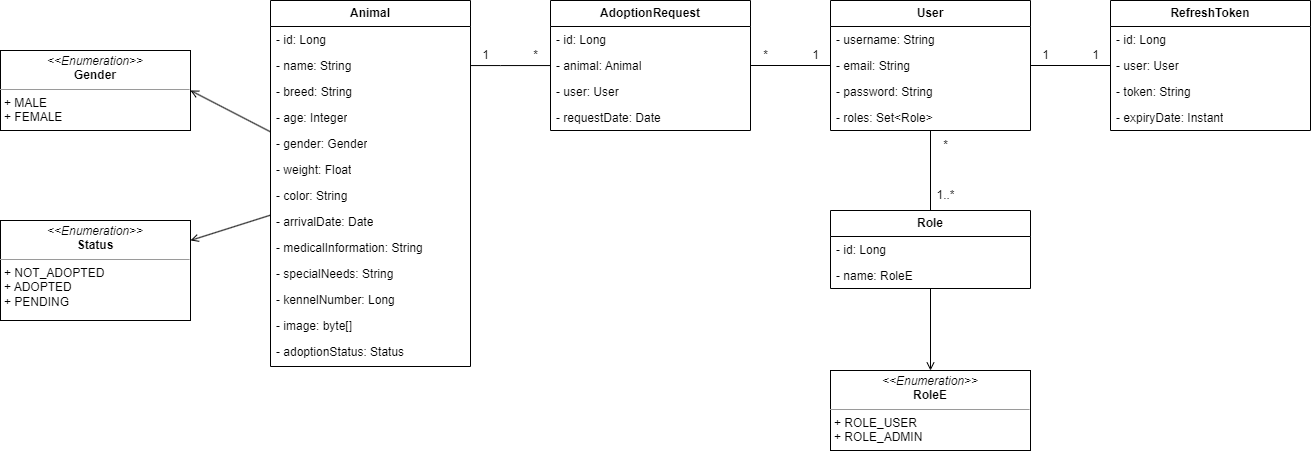

The diagram above was exported from draw.io. Its source (the exported page's mxGraphModel, read from the mxfile embedded in the PNG):
<mxGraphModel dx="2537" dy="868" grid="1" gridSize="10" guides="1" tooltips="1" connect="1" arrows="1" fold="1" page="1" pageScale="1" pageWidth="850" pageHeight="1100" math="0" shadow="0" extFonts="Permanent Marker^https://fonts.googleapis.com/css?family=Permanent+Marker">
  <root>
    <mxCell id="0" />
    <mxCell id="1" parent="0" />
    <mxCell id="5r-iJe07Njm2Qoz_I072-5" style="rounded=0;orthogonalLoop=1;jettySize=auto;html=1;endArrow=open;endFill=0;entryX=1;entryY=0.5;entryDx=0;entryDy=0;" edge="1" parent="1" source="NYG-ykFAjJWrKMZg4JfG-6" target="NYG-ykFAjJWrKMZg4JfG-26">
      <mxGeometry relative="1" as="geometry" />
    </mxCell>
    <mxCell id="5r-iJe07Njm2Qoz_I072-6" value="" style="rounded=0;orthogonalLoop=1;jettySize=auto;html=1;endArrow=open;endFill=0;" edge="1" parent="1" source="NYG-ykFAjJWrKMZg4JfG-6" target="NYG-ykFAjJWrKMZg4JfG-27">
      <mxGeometry relative="1" as="geometry" />
    </mxCell>
    <mxCell id="NYG-ykFAjJWrKMZg4JfG-6" value="&lt;b&gt;Animal&lt;/b&gt;" style="swimlane;fontStyle=0;childLayout=stackLayout;horizontal=1;startSize=26;fillColor=none;horizontalStack=0;resizeParent=1;resizeParentMax=0;resizeLast=0;collapsible=1;marginBottom=0;whiteSpace=wrap;html=1;" parent="1" vertex="1">
      <mxGeometry x="240" y="520" width="200" height="366" as="geometry" />
    </mxCell>
    <mxCell id="NYG-ykFAjJWrKMZg4JfG-8" value="- id: Long" style="text;strokeColor=none;fillColor=none;align=left;verticalAlign=top;spacingLeft=4;spacingRight=4;overflow=hidden;rotatable=0;points=[[0,0.5],[1,0.5]];portConstraint=eastwest;whiteSpace=wrap;html=1;" parent="NYG-ykFAjJWrKMZg4JfG-6" vertex="1">
      <mxGeometry y="26" width="200" height="26" as="geometry" />
    </mxCell>
    <mxCell id="NYG-ykFAjJWrKMZg4JfG-9" value="- name: String" style="text;strokeColor=none;fillColor=none;align=left;verticalAlign=top;spacingLeft=4;spacingRight=4;overflow=hidden;rotatable=0;points=[[0,0.5],[1,0.5]];portConstraint=eastwest;whiteSpace=wrap;html=1;" parent="NYG-ykFAjJWrKMZg4JfG-6" vertex="1">
      <mxGeometry y="52" width="200" height="26" as="geometry" />
    </mxCell>
    <mxCell id="NYG-ykFAjJWrKMZg4JfG-16" value="- breed: String" style="text;strokeColor=none;fillColor=none;align=left;verticalAlign=top;spacingLeft=4;spacingRight=4;overflow=hidden;rotatable=0;points=[[0,0.5],[1,0.5]];portConstraint=eastwest;whiteSpace=wrap;html=1;" parent="NYG-ykFAjJWrKMZg4JfG-6" vertex="1">
      <mxGeometry y="78" width="200" height="26" as="geometry" />
    </mxCell>
    <mxCell id="NYG-ykFAjJWrKMZg4JfG-17" value="- age: Integer" style="text;strokeColor=none;fillColor=none;align=left;verticalAlign=top;spacingLeft=4;spacingRight=4;overflow=hidden;rotatable=0;points=[[0,0.5],[1,0.5]];portConstraint=eastwest;whiteSpace=wrap;html=1;" parent="NYG-ykFAjJWrKMZg4JfG-6" vertex="1">
      <mxGeometry y="104" width="200" height="26" as="geometry" />
    </mxCell>
    <mxCell id="NYG-ykFAjJWrKMZg4JfG-18" value="- gender: Gender" style="text;strokeColor=none;fillColor=none;align=left;verticalAlign=top;spacingLeft=4;spacingRight=4;overflow=hidden;rotatable=0;points=[[0,0.5],[1,0.5]];portConstraint=eastwest;whiteSpace=wrap;html=1;" parent="NYG-ykFAjJWrKMZg4JfG-6" vertex="1">
      <mxGeometry y="130" width="200" height="26" as="geometry" />
    </mxCell>
    <mxCell id="NYG-ykFAjJWrKMZg4JfG-19" value="- weight: Float" style="text;strokeColor=none;fillColor=none;align=left;verticalAlign=top;spacingLeft=4;spacingRight=4;overflow=hidden;rotatable=0;points=[[0,0.5],[1,0.5]];portConstraint=eastwest;whiteSpace=wrap;html=1;" parent="NYG-ykFAjJWrKMZg4JfG-6" vertex="1">
      <mxGeometry y="156" width="200" height="26" as="geometry" />
    </mxCell>
    <mxCell id="NYG-ykFAjJWrKMZg4JfG-20" value="- color: String" style="text;strokeColor=none;fillColor=none;align=left;verticalAlign=top;spacingLeft=4;spacingRight=4;overflow=hidden;rotatable=0;points=[[0,0.5],[1,0.5]];portConstraint=eastwest;whiteSpace=wrap;html=1;" parent="NYG-ykFAjJWrKMZg4JfG-6" vertex="1">
      <mxGeometry y="182" width="200" height="26" as="geometry" />
    </mxCell>
    <mxCell id="NYG-ykFAjJWrKMZg4JfG-21" value="- arrivalDate: Date" style="text;strokeColor=none;fillColor=none;align=left;verticalAlign=top;spacingLeft=4;spacingRight=4;overflow=hidden;rotatable=0;points=[[0,0.5],[1,0.5]];portConstraint=eastwest;whiteSpace=wrap;html=1;" parent="NYG-ykFAjJWrKMZg4JfG-6" vertex="1">
      <mxGeometry y="208" width="200" height="26" as="geometry" />
    </mxCell>
    <mxCell id="NYG-ykFAjJWrKMZg4JfG-22" value="- medicalInformation: String" style="text;strokeColor=none;fillColor=none;align=left;verticalAlign=top;spacingLeft=4;spacingRight=4;overflow=hidden;rotatable=0;points=[[0,0.5],[1,0.5]];portConstraint=eastwest;whiteSpace=wrap;html=1;" parent="NYG-ykFAjJWrKMZg4JfG-6" vertex="1">
      <mxGeometry y="234" width="200" height="26" as="geometry" />
    </mxCell>
    <mxCell id="NYG-ykFAjJWrKMZg4JfG-23" value="- specialNeeds: String" style="text;strokeColor=none;fillColor=none;align=left;verticalAlign=top;spacingLeft=4;spacingRight=4;overflow=hidden;rotatable=0;points=[[0,0.5],[1,0.5]];portConstraint=eastwest;whiteSpace=wrap;html=1;" parent="NYG-ykFAjJWrKMZg4JfG-6" vertex="1">
      <mxGeometry y="260" width="200" height="26" as="geometry" />
    </mxCell>
    <mxCell id="NYG-ykFAjJWrKMZg4JfG-24" value="- kennelNumber: Long" style="text;strokeColor=none;fillColor=none;align=left;verticalAlign=top;spacingLeft=4;spacingRight=4;overflow=hidden;rotatable=0;points=[[0,0.5],[1,0.5]];portConstraint=eastwest;whiteSpace=wrap;html=1;" parent="NYG-ykFAjJWrKMZg4JfG-6" vertex="1">
      <mxGeometry y="286" width="200" height="26" as="geometry" />
    </mxCell>
    <mxCell id="NYG-ykFAjJWrKMZg4JfG-25" value="- image: byte[]" style="text;strokeColor=none;fillColor=none;align=left;verticalAlign=top;spacingLeft=4;spacingRight=4;overflow=hidden;rotatable=0;points=[[0,0.5],[1,0.5]];portConstraint=eastwest;whiteSpace=wrap;html=1;" parent="NYG-ykFAjJWrKMZg4JfG-6" vertex="1">
      <mxGeometry y="312" width="200" height="26" as="geometry" />
    </mxCell>
    <mxCell id="NYG-ykFAjJWrKMZg4JfG-7" value="- adoptionStatus: Status&lt;br&gt;" style="text;strokeColor=none;fillColor=none;align=left;verticalAlign=top;spacingLeft=4;spacingRight=4;overflow=hidden;rotatable=0;points=[[0,0.5],[1,0.5]];portConstraint=eastwest;whiteSpace=wrap;html=1;" parent="NYG-ykFAjJWrKMZg4JfG-6" vertex="1">
      <mxGeometry y="338" width="200" height="28" as="geometry" />
    </mxCell>
    <mxCell id="NYG-ykFAjJWrKMZg4JfG-26" value="&lt;p style=&quot;margin:0px;margin-top:4px;text-align:center;&quot;&gt;&lt;i&gt;&amp;lt;&amp;lt;Enumeration&amp;gt;&amp;gt;&lt;/i&gt;&lt;br&gt;&lt;b&gt;Gender&lt;/b&gt;&lt;/p&gt;&lt;hr size=&quot;1&quot;&gt;&lt;p style=&quot;margin:0px;margin-left:4px;&quot;&gt;+ MALE&lt;br&gt;+ FEMALE&lt;/p&gt;&lt;p style=&quot;margin:0px;margin-left:4px;&quot;&gt;&lt;br&gt;&lt;/p&gt;" style="verticalAlign=top;align=left;overflow=fill;fontSize=12;fontFamily=Helvetica;html=1;whiteSpace=wrap;" parent="1" vertex="1">
      <mxGeometry x="-30" y="570" width="190" height="80" as="geometry" />
    </mxCell>
    <mxCell id="NYG-ykFAjJWrKMZg4JfG-27" value="&lt;p style=&quot;margin:0px;margin-top:4px;text-align:center;&quot;&gt;&lt;i&gt;&amp;lt;&amp;lt;Enumeration&amp;gt;&amp;gt;&lt;/i&gt;&lt;br&gt;&lt;b&gt;Status&lt;/b&gt;&lt;/p&gt;&lt;hr size=&quot;1&quot;&gt;&lt;p style=&quot;margin:0px;margin-left:4px;&quot;&gt;+ NOT_ADOPTED&lt;br&gt;+ ADOPTED&lt;/p&gt;&lt;p style=&quot;margin:0px;margin-left:4px;&quot;&gt;+ PENDING&lt;/p&gt;&lt;p style=&quot;margin:0px;margin-left:4px;&quot;&gt;&lt;br&gt;&lt;/p&gt;" style="verticalAlign=top;align=left;overflow=fill;fontSize=12;fontFamily=Helvetica;html=1;whiteSpace=wrap;" parent="1" vertex="1">
      <mxGeometry x="-30" y="740" width="190" height="100" as="geometry" />
    </mxCell>
    <mxCell id="5r-iJe07Njm2Qoz_I072-1" style="edgeStyle=orthogonalEdgeStyle;rounded=0;orthogonalLoop=1;jettySize=auto;html=1;endArrow=none;endFill=0;" edge="1" parent="1" source="NYG-ykFAjJWrKMZg4JfG-28" target="NYG-ykFAjJWrKMZg4JfG-9">
      <mxGeometry relative="1" as="geometry">
        <mxPoint x="470" y="585" as="targetPoint" />
        <Array as="points">
          <mxPoint x="470" y="585" />
          <mxPoint x="470" y="585" />
        </Array>
      </mxGeometry>
    </mxCell>
    <mxCell id="5r-iJe07Njm2Qoz_I072-3" style="edgeStyle=orthogonalEdgeStyle;rounded=0;orthogonalLoop=1;jettySize=auto;html=1;entryX=0;entryY=0.5;entryDx=0;entryDy=0;endArrow=none;endFill=0;" edge="1" parent="1" source="NYG-ykFAjJWrKMZg4JfG-28" target="NYG-ykFAjJWrKMZg4JfG-45">
      <mxGeometry relative="1" as="geometry" />
    </mxCell>
    <mxCell id="NYG-ykFAjJWrKMZg4JfG-28" value="&lt;b&gt;AdoptionRequest&lt;/b&gt;" style="swimlane;fontStyle=0;childLayout=stackLayout;horizontal=1;startSize=26;fillColor=none;horizontalStack=0;resizeParent=1;resizeParentMax=0;resizeLast=0;collapsible=1;marginBottom=0;whiteSpace=wrap;html=1;" parent="1" vertex="1">
      <mxGeometry x="520" y="520" width="200" height="130" as="geometry" />
    </mxCell>
    <mxCell id="NYG-ykFAjJWrKMZg4JfG-29" value="- id: Long" style="text;strokeColor=none;fillColor=none;align=left;verticalAlign=top;spacingLeft=4;spacingRight=4;overflow=hidden;rotatable=0;points=[[0,0.5],[1,0.5]];portConstraint=eastwest;whiteSpace=wrap;html=1;" parent="NYG-ykFAjJWrKMZg4JfG-28" vertex="1">
      <mxGeometry y="26" width="200" height="26" as="geometry" />
    </mxCell>
    <mxCell id="NYG-ykFAjJWrKMZg4JfG-30" value="- animal: Animal" style="text;strokeColor=none;fillColor=none;align=left;verticalAlign=top;spacingLeft=4;spacingRight=4;overflow=hidden;rotatable=0;points=[[0,0.5],[1,0.5]];portConstraint=eastwest;whiteSpace=wrap;html=1;" parent="NYG-ykFAjJWrKMZg4JfG-28" vertex="1">
      <mxGeometry y="52" width="200" height="26" as="geometry" />
    </mxCell>
    <mxCell id="NYG-ykFAjJWrKMZg4JfG-31" value="- user: User" style="text;strokeColor=none;fillColor=none;align=left;verticalAlign=top;spacingLeft=4;spacingRight=4;overflow=hidden;rotatable=0;points=[[0,0.5],[1,0.5]];portConstraint=eastwest;whiteSpace=wrap;html=1;" parent="NYG-ykFAjJWrKMZg4JfG-28" vertex="1">
      <mxGeometry y="78" width="200" height="26" as="geometry" />
    </mxCell>
    <mxCell id="NYG-ykFAjJWrKMZg4JfG-35" value="- requestDate: Date" style="text;strokeColor=none;fillColor=none;align=left;verticalAlign=top;spacingLeft=4;spacingRight=4;overflow=hidden;rotatable=0;points=[[0,0.5],[1,0.5]];portConstraint=eastwest;whiteSpace=wrap;html=1;" parent="NYG-ykFAjJWrKMZg4JfG-28" vertex="1">
      <mxGeometry y="104" width="200" height="26" as="geometry" />
    </mxCell>
    <mxCell id="5r-iJe07Njm2Qoz_I072-8" style="edgeStyle=orthogonalEdgeStyle;rounded=0;orthogonalLoop=1;jettySize=auto;html=1;endArrow=none;endFill=0;" edge="1" parent="1" source="NYG-ykFAjJWrKMZg4JfG-42" target="NYG-ykFAjJWrKMZg4JfG-48">
      <mxGeometry relative="1" as="geometry" />
    </mxCell>
    <mxCell id="NYG-ykFAjJWrKMZg4JfG-42" value="&lt;b&gt;User&lt;/b&gt;" style="swimlane;fontStyle=0;childLayout=stackLayout;horizontal=1;startSize=26;fillColor=none;horizontalStack=0;resizeParent=1;resizeParentMax=0;resizeLast=0;collapsible=1;marginBottom=0;whiteSpace=wrap;html=1;" parent="1" vertex="1">
      <mxGeometry x="800" y="520" width="200" height="130" as="geometry" />
    </mxCell>
    <mxCell id="NYG-ykFAjJWrKMZg4JfG-44" value="- username: String" style="text;strokeColor=none;fillColor=none;align=left;verticalAlign=top;spacingLeft=4;spacingRight=4;overflow=hidden;rotatable=0;points=[[0,0.5],[1,0.5]];portConstraint=eastwest;whiteSpace=wrap;html=1;" parent="NYG-ykFAjJWrKMZg4JfG-42" vertex="1">
      <mxGeometry y="26" width="200" height="26" as="geometry" />
    </mxCell>
    <mxCell id="NYG-ykFAjJWrKMZg4JfG-45" value="- email: String" style="text;strokeColor=none;fillColor=none;align=left;verticalAlign=top;spacingLeft=4;spacingRight=4;overflow=hidden;rotatable=0;points=[[0,0.5],[1,0.5]];portConstraint=eastwest;whiteSpace=wrap;html=1;" parent="NYG-ykFAjJWrKMZg4JfG-42" vertex="1">
      <mxGeometry y="52" width="200" height="26" as="geometry" />
    </mxCell>
    <mxCell id="NYG-ykFAjJWrKMZg4JfG-46" value="- password: String" style="text;strokeColor=none;fillColor=none;align=left;verticalAlign=top;spacingLeft=4;spacingRight=4;overflow=hidden;rotatable=0;points=[[0,0.5],[1,0.5]];portConstraint=eastwest;whiteSpace=wrap;html=1;" parent="NYG-ykFAjJWrKMZg4JfG-42" vertex="1">
      <mxGeometry y="78" width="200" height="26" as="geometry" />
    </mxCell>
    <mxCell id="NYG-ykFAjJWrKMZg4JfG-47" value="- roles: Set&amp;lt;Role&amp;gt;" style="text;strokeColor=none;fillColor=none;align=left;verticalAlign=top;spacingLeft=4;spacingRight=4;overflow=hidden;rotatable=0;points=[[0,0.5],[1,0.5]];portConstraint=eastwest;whiteSpace=wrap;html=1;" parent="NYG-ykFAjJWrKMZg4JfG-42" vertex="1">
      <mxGeometry y="104" width="200" height="26" as="geometry" />
    </mxCell>
    <mxCell id="5r-iJe07Njm2Qoz_I072-7" style="edgeStyle=orthogonalEdgeStyle;rounded=0;orthogonalLoop=1;jettySize=auto;html=1;endArrow=open;endFill=0;" edge="1" parent="1" source="NYG-ykFAjJWrKMZg4JfG-48" target="NYG-ykFAjJWrKMZg4JfG-54">
      <mxGeometry relative="1" as="geometry" />
    </mxCell>
    <mxCell id="NYG-ykFAjJWrKMZg4JfG-48" value="&lt;b&gt;Role&lt;/b&gt;" style="swimlane;fontStyle=0;childLayout=stackLayout;horizontal=1;startSize=26;fillColor=none;horizontalStack=0;resizeParent=1;resizeParentMax=0;resizeLast=0;collapsible=1;marginBottom=0;whiteSpace=wrap;html=1;" parent="1" vertex="1">
      <mxGeometry x="800" y="730" width="200" height="78" as="geometry" />
    </mxCell>
    <mxCell id="NYG-ykFAjJWrKMZg4JfG-49" value="- id: Long" style="text;strokeColor=none;fillColor=none;align=left;verticalAlign=top;spacingLeft=4;spacingRight=4;overflow=hidden;rotatable=0;points=[[0,0.5],[1,0.5]];portConstraint=eastwest;whiteSpace=wrap;html=1;" parent="NYG-ykFAjJWrKMZg4JfG-48" vertex="1">
      <mxGeometry y="26" width="200" height="26" as="geometry" />
    </mxCell>
    <mxCell id="NYG-ykFAjJWrKMZg4JfG-50" value="- name: RoleE" style="text;strokeColor=none;fillColor=none;align=left;verticalAlign=top;spacingLeft=4;spacingRight=4;overflow=hidden;rotatable=0;points=[[0,0.5],[1,0.5]];portConstraint=eastwest;whiteSpace=wrap;html=1;" parent="NYG-ykFAjJWrKMZg4JfG-48" vertex="1">
      <mxGeometry y="52" width="200" height="26" as="geometry" />
    </mxCell>
    <mxCell id="NYG-ykFAjJWrKMZg4JfG-54" value="&lt;p style=&quot;margin:0px;margin-top:4px;text-align:center;&quot;&gt;&lt;i&gt;&amp;lt;&amp;lt;Enumeration&amp;gt;&amp;gt;&lt;/i&gt;&lt;br&gt;&lt;b&gt;RoleE&lt;/b&gt;&lt;/p&gt;&lt;hr size=&quot;1&quot;&gt;&lt;p style=&quot;margin:0px;margin-left:4px;&quot;&gt;+ ROLE_USER&lt;br&gt;+ ROLE_ADMIN&lt;/p&gt;&lt;p style=&quot;margin:0px;margin-left:4px;&quot;&gt;&lt;br&gt;&lt;/p&gt;" style="verticalAlign=top;align=left;overflow=fill;fontSize=12;fontFamily=Helvetica;html=1;whiteSpace=wrap;" parent="1" vertex="1">
      <mxGeometry x="800" y="890" width="200" height="80" as="geometry" />
    </mxCell>
    <mxCell id="5r-iJe07Njm2Qoz_I072-4" style="edgeStyle=orthogonalEdgeStyle;rounded=0;orthogonalLoop=1;jettySize=auto;html=1;entryX=1;entryY=0.5;entryDx=0;entryDy=0;endArrow=none;endFill=0;" edge="1" parent="1" source="NYG-ykFAjJWrKMZg4JfG-55" target="NYG-ykFAjJWrKMZg4JfG-45">
      <mxGeometry relative="1" as="geometry" />
    </mxCell>
    <mxCell id="NYG-ykFAjJWrKMZg4JfG-55" value="&lt;b&gt;RefreshToken&lt;/b&gt;" style="swimlane;fontStyle=0;childLayout=stackLayout;horizontal=1;startSize=26;fillColor=none;horizontalStack=0;resizeParent=1;resizeParentMax=0;resizeLast=0;collapsible=1;marginBottom=0;whiteSpace=wrap;html=1;" parent="1" vertex="1">
      <mxGeometry x="1080" y="520" width="200" height="130" as="geometry" />
    </mxCell>
    <mxCell id="NYG-ykFAjJWrKMZg4JfG-56" value="- id: Long" style="text;strokeColor=none;fillColor=none;align=left;verticalAlign=top;spacingLeft=4;spacingRight=4;overflow=hidden;rotatable=0;points=[[0,0.5],[1,0.5]];portConstraint=eastwest;whiteSpace=wrap;html=1;" parent="NYG-ykFAjJWrKMZg4JfG-55" vertex="1">
      <mxGeometry y="26" width="200" height="26" as="geometry" />
    </mxCell>
    <mxCell id="NYG-ykFAjJWrKMZg4JfG-57" value="- user: User" style="text;strokeColor=none;fillColor=none;align=left;verticalAlign=top;spacingLeft=4;spacingRight=4;overflow=hidden;rotatable=0;points=[[0,0.5],[1,0.5]];portConstraint=eastwest;whiteSpace=wrap;html=1;" parent="NYG-ykFAjJWrKMZg4JfG-55" vertex="1">
      <mxGeometry y="52" width="200" height="26" as="geometry" />
    </mxCell>
    <mxCell id="NYG-ykFAjJWrKMZg4JfG-58" value="- token: String" style="text;strokeColor=none;fillColor=none;align=left;verticalAlign=top;spacingLeft=4;spacingRight=4;overflow=hidden;rotatable=0;points=[[0,0.5],[1,0.5]];portConstraint=eastwest;whiteSpace=wrap;html=1;" parent="NYG-ykFAjJWrKMZg4JfG-55" vertex="1">
      <mxGeometry y="78" width="200" height="26" as="geometry" />
    </mxCell>
    <mxCell id="NYG-ykFAjJWrKMZg4JfG-59" value="- expiryDate: Instant" style="text;strokeColor=none;fillColor=none;align=left;verticalAlign=top;spacingLeft=4;spacingRight=4;overflow=hidden;rotatable=0;points=[[0,0.5],[1,0.5]];portConstraint=eastwest;whiteSpace=wrap;html=1;" parent="NYG-ykFAjJWrKMZg4JfG-55" vertex="1">
      <mxGeometry y="104" width="200" height="26" as="geometry" />
    </mxCell>
    <mxCell id="5r-iJe07Njm2Qoz_I072-9" value="1..*" style="text;html=1;align=center;verticalAlign=middle;resizable=0;points=[];autosize=1;strokeColor=none;fillColor=none;" vertex="1" parent="1">
      <mxGeometry x="895" y="700" width="40" height="30" as="geometry" />
    </mxCell>
    <mxCell id="5r-iJe07Njm2Qoz_I072-10" value="*" style="text;html=1;align=center;verticalAlign=middle;resizable=0;points=[];autosize=1;strokeColor=none;fillColor=none;" vertex="1" parent="1">
      <mxGeometry x="900" y="650" width="30" height="30" as="geometry" />
    </mxCell>
    <mxCell id="5r-iJe07Njm2Qoz_I072-15" value="1" style="text;html=1;align=center;verticalAlign=middle;resizable=0;points=[];autosize=1;strokeColor=none;fillColor=none;" vertex="1" parent="1">
      <mxGeometry x="1000" y="560" width="30" height="30" as="geometry" />
    </mxCell>
    <mxCell id="5r-iJe07Njm2Qoz_I072-18" value="1" style="text;html=1;align=center;verticalAlign=middle;resizable=0;points=[];autosize=1;strokeColor=none;fillColor=none;" vertex="1" parent="1">
      <mxGeometry x="440" y="560" width="30" height="30" as="geometry" />
    </mxCell>
    <mxCell id="5r-iJe07Njm2Qoz_I072-19" value="*" style="text;html=1;align=center;verticalAlign=middle;resizable=0;points=[];autosize=1;strokeColor=none;fillColor=none;" vertex="1" parent="1">
      <mxGeometry x="490" y="560" width="30" height="30" as="geometry" />
    </mxCell>
    <mxCell id="5r-iJe07Njm2Qoz_I072-21" value="1" style="text;html=1;align=center;verticalAlign=middle;resizable=0;points=[];autosize=1;strokeColor=none;fillColor=none;" vertex="1" parent="1">
      <mxGeometry x="770" y="560" width="30" height="30" as="geometry" />
    </mxCell>
    <mxCell id="5r-iJe07Njm2Qoz_I072-22" value="*" style="text;html=1;align=center;verticalAlign=middle;resizable=0;points=[];autosize=1;strokeColor=none;fillColor=none;" vertex="1" parent="1">
      <mxGeometry x="720" y="560" width="30" height="30" as="geometry" />
    </mxCell>
    <mxCell id="5r-iJe07Njm2Qoz_I072-23" value="1" style="text;html=1;align=center;verticalAlign=middle;resizable=0;points=[];autosize=1;strokeColor=none;fillColor=none;" vertex="1" parent="1">
      <mxGeometry x="1050" y="560" width="30" height="30" as="geometry" />
    </mxCell>
  </root>
</mxGraphModel>